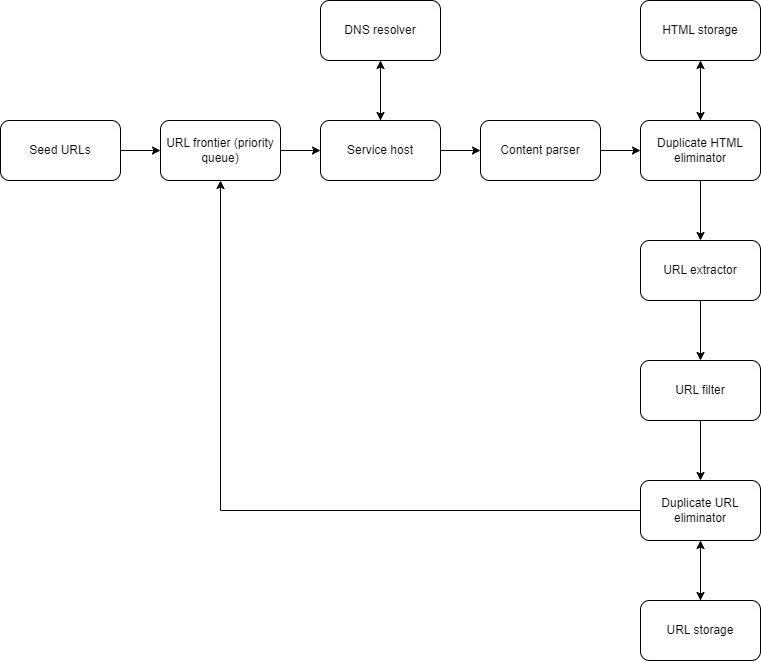

The diagram above was exported from draw.io. Its source (the exported page's mxGraphModel, read from the mxfile embedded in the PNG):
<mxGraphModel dx="882" dy="578" grid="1" gridSize="10" guides="1" tooltips="1" connect="1" arrows="1" fold="1" page="1" pageScale="1" pageWidth="850" pageHeight="1100" math="0" shadow="0">
  <root>
    <mxCell id="0" />
    <mxCell id="1" parent="0" />
    <mxCell id="TPDWe3cszb34BElRFdbQ-7" style="edgeStyle=orthogonalEdgeStyle;rounded=0;orthogonalLoop=1;jettySize=auto;html=1;exitX=1;exitY=0.5;exitDx=0;exitDy=0;entryX=0;entryY=0.5;entryDx=0;entryDy=0;" parent="1" source="TPDWe3cszb34BElRFdbQ-1" target="TPDWe3cszb34BElRFdbQ-2" edge="1">
      <mxGeometry relative="1" as="geometry" />
    </mxCell>
    <mxCell id="TPDWe3cszb34BElRFdbQ-1" value="Seed URLs" style="rounded=1;whiteSpace=wrap;html=1;" parent="1" vertex="1">
      <mxGeometry x="40" y="160" width="120" height="60" as="geometry" />
    </mxCell>
    <mxCell id="TPDWe3cszb34BElRFdbQ-10" style="edgeStyle=orthogonalEdgeStyle;rounded=0;orthogonalLoop=1;jettySize=auto;html=1;exitX=1;exitY=0.5;exitDx=0;exitDy=0;entryX=0;entryY=0.5;entryDx=0;entryDy=0;" parent="1" source="TPDWe3cszb34BElRFdbQ-2" target="TPDWe3cszb34BElRFdbQ-4" edge="1">
      <mxGeometry relative="1" as="geometry" />
    </mxCell>
    <mxCell id="TPDWe3cszb34BElRFdbQ-2" value="URL frontier (priority queue)" style="rounded=1;whiteSpace=wrap;html=1;" parent="1" vertex="1">
      <mxGeometry x="200" y="160" width="120" height="60" as="geometry" />
    </mxCell>
    <mxCell id="TPDWe3cszb34BElRFdbQ-13" style="edgeStyle=orthogonalEdgeStyle;rounded=0;orthogonalLoop=1;jettySize=auto;html=1;exitX=0.5;exitY=1;exitDx=0;exitDy=0;" parent="1" source="TPDWe3cszb34BElRFdbQ-3" target="TPDWe3cszb34BElRFdbQ-4" edge="1">
      <mxGeometry relative="1" as="geometry" />
    </mxCell>
    <mxCell id="TPDWe3cszb34BElRFdbQ-3" value="DNS resolver" style="rounded=1;whiteSpace=wrap;html=1;" parent="1" vertex="1">
      <mxGeometry x="360" y="40" width="120" height="60" as="geometry" />
    </mxCell>
    <mxCell id="TPDWe3cszb34BElRFdbQ-11" style="edgeStyle=orthogonalEdgeStyle;rounded=0;orthogonalLoop=1;jettySize=auto;html=1;exitX=1;exitY=0.5;exitDx=0;exitDy=0;entryX=0;entryY=0.5;entryDx=0;entryDy=0;" parent="1" source="TPDWe3cszb34BElRFdbQ-4" target="TPDWe3cszb34BElRFdbQ-5" edge="1">
      <mxGeometry relative="1" as="geometry" />
    </mxCell>
    <mxCell id="TPDWe3cszb34BElRFdbQ-12" style="edgeStyle=orthogonalEdgeStyle;rounded=0;orthogonalLoop=1;jettySize=auto;html=1;exitX=0.5;exitY=0;exitDx=0;exitDy=0;entryX=0.5;entryY=1;entryDx=0;entryDy=0;" parent="1" source="TPDWe3cszb34BElRFdbQ-4" target="TPDWe3cszb34BElRFdbQ-3" edge="1">
      <mxGeometry relative="1" as="geometry" />
    </mxCell>
    <mxCell id="TPDWe3cszb34BElRFdbQ-4" value="Service host" style="rounded=1;whiteSpace=wrap;html=1;" parent="1" vertex="1">
      <mxGeometry x="360" y="160" width="120" height="60" as="geometry" />
    </mxCell>
    <mxCell id="blurjnP944yCBUXUgt3I-1" style="edgeStyle=orthogonalEdgeStyle;rounded=0;orthogonalLoop=1;jettySize=auto;html=1;exitX=1;exitY=0.5;exitDx=0;exitDy=0;entryX=0;entryY=0.5;entryDx=0;entryDy=0;" parent="1" source="TPDWe3cszb34BElRFdbQ-5" target="TPDWe3cszb34BElRFdbQ-14" edge="1">
      <mxGeometry relative="1" as="geometry" />
    </mxCell>
    <mxCell id="TPDWe3cszb34BElRFdbQ-5" value="Content parser" style="rounded=1;whiteSpace=wrap;html=1;" parent="1" vertex="1">
      <mxGeometry x="520" y="160" width="120" height="60" as="geometry" />
    </mxCell>
    <mxCell id="blurjnP944yCBUXUgt3I-7" style="edgeStyle=orthogonalEdgeStyle;rounded=0;orthogonalLoop=1;jettySize=auto;html=1;exitX=0.5;exitY=1;exitDx=0;exitDy=0;entryX=0.5;entryY=0;entryDx=0;entryDy=0;" parent="1" source="TPDWe3cszb34BElRFdbQ-6" target="TPDWe3cszb34BElRFdbQ-14" edge="1">
      <mxGeometry relative="1" as="geometry" />
    </mxCell>
    <mxCell id="TPDWe3cszb34BElRFdbQ-6" value="HTML storage" style="rounded=1;whiteSpace=wrap;html=1;" parent="1" vertex="1">
      <mxGeometry x="680" y="40" width="120" height="60" as="geometry" />
    </mxCell>
    <mxCell id="blurjnP944yCBUXUgt3I-6" style="edgeStyle=orthogonalEdgeStyle;rounded=0;orthogonalLoop=1;jettySize=auto;html=1;exitX=0.5;exitY=0;exitDx=0;exitDy=0;entryX=0.5;entryY=1;entryDx=0;entryDy=0;" parent="1" source="TPDWe3cszb34BElRFdbQ-14" target="TPDWe3cszb34BElRFdbQ-6" edge="1">
      <mxGeometry relative="1" as="geometry" />
    </mxCell>
    <mxCell id="blurjnP944yCBUXUgt3I-8" style="edgeStyle=orthogonalEdgeStyle;rounded=0;orthogonalLoop=1;jettySize=auto;html=1;exitX=0.5;exitY=1;exitDx=0;exitDy=0;entryX=0.5;entryY=0;entryDx=0;entryDy=0;" parent="1" source="TPDWe3cszb34BElRFdbQ-14" target="TPDWe3cszb34BElRFdbQ-15" edge="1">
      <mxGeometry relative="1" as="geometry" />
    </mxCell>
    <mxCell id="TPDWe3cszb34BElRFdbQ-14" value="Duplicate HTML eliminator" style="rounded=1;whiteSpace=wrap;html=1;" parent="1" vertex="1">
      <mxGeometry x="680" y="160" width="120" height="60" as="geometry" />
    </mxCell>
    <mxCell id="blurjnP944yCBUXUgt3I-9" style="edgeStyle=orthogonalEdgeStyle;rounded=0;orthogonalLoop=1;jettySize=auto;html=1;exitX=0.5;exitY=1;exitDx=0;exitDy=0;entryX=0.5;entryY=0;entryDx=0;entryDy=0;" parent="1" source="TPDWe3cszb34BElRFdbQ-15" target="TPDWe3cszb34BElRFdbQ-20" edge="1">
      <mxGeometry relative="1" as="geometry" />
    </mxCell>
    <mxCell id="TPDWe3cszb34BElRFdbQ-15" value="URL extractor" style="rounded=1;whiteSpace=wrap;html=1;" parent="1" vertex="1">
      <mxGeometry x="680" y="280" width="120" height="60" as="geometry" />
    </mxCell>
    <mxCell id="blurjnP944yCBUXUgt3I-13" style="edgeStyle=orthogonalEdgeStyle;rounded=0;orthogonalLoop=1;jettySize=auto;html=1;exitX=0;exitY=0.5;exitDx=0;exitDy=0;entryX=0.5;entryY=1;entryDx=0;entryDy=0;" parent="1" source="TPDWe3cszb34BElRFdbQ-16" target="TPDWe3cszb34BElRFdbQ-2" edge="1">
      <mxGeometry relative="1" as="geometry" />
    </mxCell>
    <mxCell id="blurjnP944yCBUXUgt3I-14" style="edgeStyle=orthogonalEdgeStyle;rounded=0;orthogonalLoop=1;jettySize=auto;html=1;exitX=0.5;exitY=1;exitDx=0;exitDy=0;entryX=0.5;entryY=0;entryDx=0;entryDy=0;" parent="1" source="TPDWe3cszb34BElRFdbQ-16" target="blurjnP944yCBUXUgt3I-2" edge="1">
      <mxGeometry relative="1" as="geometry" />
    </mxCell>
    <mxCell id="TPDWe3cszb34BElRFdbQ-16" value="Duplicate URL eliminator" style="rounded=1;whiteSpace=wrap;html=1;" parent="1" vertex="1">
      <mxGeometry x="680" y="520" width="120" height="60" as="geometry" />
    </mxCell>
    <mxCell id="blurjnP944yCBUXUgt3I-11" style="edgeStyle=orthogonalEdgeStyle;rounded=0;orthogonalLoop=1;jettySize=auto;html=1;exitX=0.5;exitY=1;exitDx=0;exitDy=0;" parent="1" source="TPDWe3cszb34BElRFdbQ-20" target="TPDWe3cszb34BElRFdbQ-16" edge="1">
      <mxGeometry relative="1" as="geometry" />
    </mxCell>
    <mxCell id="TPDWe3cszb34BElRFdbQ-20" value="URL filter" style="rounded=1;whiteSpace=wrap;html=1;" parent="1" vertex="1">
      <mxGeometry x="680" y="400" width="120" height="60" as="geometry" />
    </mxCell>
    <mxCell id="blurjnP944yCBUXUgt3I-15" style="edgeStyle=orthogonalEdgeStyle;rounded=0;orthogonalLoop=1;jettySize=auto;html=1;exitX=0.5;exitY=0;exitDx=0;exitDy=0;entryX=0.5;entryY=1;entryDx=0;entryDy=0;" parent="1" source="blurjnP944yCBUXUgt3I-2" target="TPDWe3cszb34BElRFdbQ-16" edge="1">
      <mxGeometry relative="1" as="geometry" />
    </mxCell>
    <mxCell id="blurjnP944yCBUXUgt3I-2" value="URL storage" style="rounded=1;whiteSpace=wrap;html=1;" parent="1" vertex="1">
      <mxGeometry x="680" y="640" width="120" height="60" as="geometry" />
    </mxCell>
  </root>
</mxGraphModel>